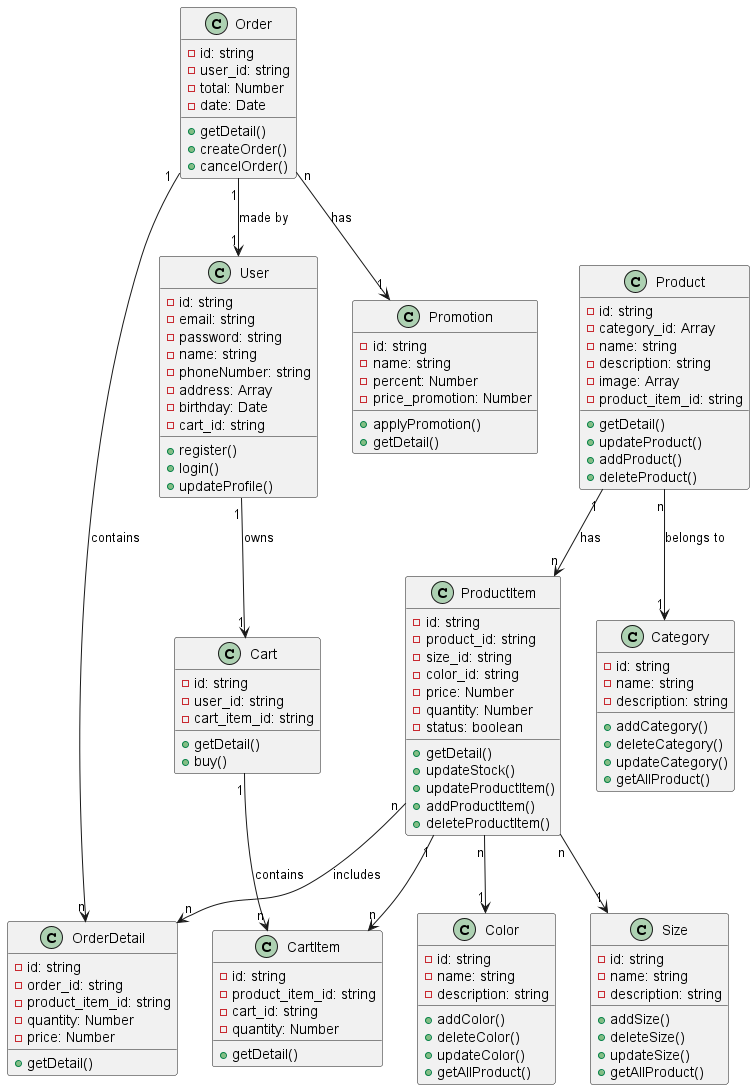

The diagram above was rendered by PlantUML. Its source (embedded in the PNG):
@startuml FashionFudhion-classDiagram

class User {
    - id: string 
    - email: string 
    - password: string 
    - name: string 
    - phoneNumber: string
    - address: Array
    - birthday: Date
    - cart_id: string
    + register()
    + login()
    + updateProfile()
}
class Product {
    - id: string
    - category_id: Array 
    - name: string 
    - description: string
    - image: Array 
    - product_item_id: string
    + getDetail() 
    + updateProduct()
    + addProduct()
    + deleteProduct()
}
class ProductItem {
    - id: string
    - product_id: string
    - size_id: string
    - color_id: string
    - price: Number
    - quantity: Number
    - status: boolean 
    + getDetail() 
    + updateStock()
    + updateProductItem()
    + addProductItem()
    + deleteProductItem()
}
class Cart {
    - id: string
    - user_id: string 
    - cart_item_id: string
    + getDetail()
    + buy() 
}
class CartItem {
    - id: string 
    - product_item_id: string
    - cart_id: string
    - quantity: Number
    + getDetail() 
}
class Order {
    - id: string
    - user_id: string 
    - total: Number
    - date: Date 
    + getDetail()
    + createOrder()
    + cancelOrder()
}
class OrderDetail {
    - id: string
    - order_id: string 
    - product_item_id: string 
    - quantity: Number 
    - price: Number 
    + getDetail()
}
class Category {
    - id: string 
    - name: string 
    - description: string
    + addCategory()
    + deleteCategory()
    + updateCategory()
    + getAllProduct()
}
class Size {
    - id: string 
    - name: string 
    - description: string
    + addSize()
    + deleteSize()
    + updateSize()
    + getAllProduct()
}
class Color {
    - id: string 
    - name: string 
    - description: string
    + addColor()
    + deleteColor()
    + updateColor()
    + getAllProduct()
}

class Promotion {
    - id: string
    - name: string
    - percent: Number
    - price_promotion: Number
    + applyPromotion()
    + getDetail()
}

User "1" --> "1" Cart : owns 
Cart "1" --> "n" CartItem : contains 
Product "1" --> "n" ProductItem : has 
ProductItem "1" --> "n" CartItem 
Product "n" --> "1" Category : belongs to 
ProductItem "n" --> "n" OrderDetail : includes 
Order "1" --> "n" OrderDetail : contains 
Order "1" --> "1" User : made by 
Order "n" --> "1" Promotion : has 
ProductItem "n" --> "1" Size
ProductItem "n" --> "1" Color


@enduml